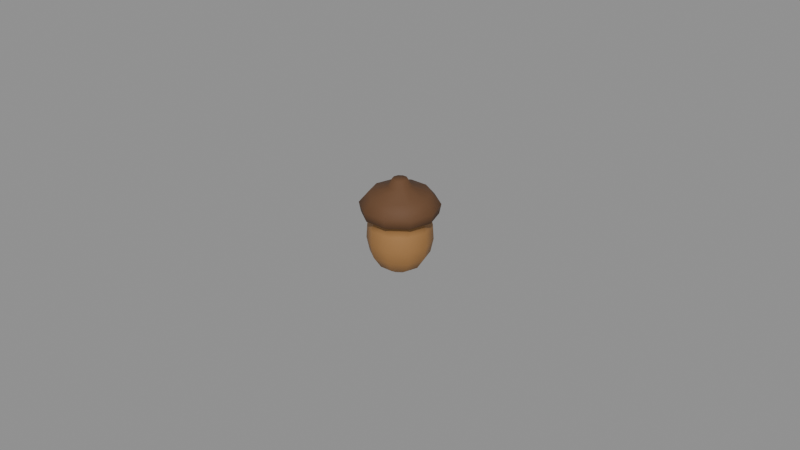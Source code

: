 # Source: acorn.blend  (saved by Blender 4.0.36; exported with 4.5.12 LTS)
import bpy
from mathutils import Matrix  # noqa: F401  (used for matrix-valued properties, if any)

bpy.ops.wm.read_factory_settings(use_empty=True)
scene = bpy.context.scene
scene.name = 'Scene'

# ---- materials (node trees are filled in below, after node groups)
mat_prop_acorn_nut = bpy.data.materials.new('Prop_acorn_nut')
mat_prop_acorn_nut.use_transparent_shadow = False
mat_prop_acorn_nut.diffuse_color = (0.36, 0.18, 0.06, 1.0)
mat_prop_acorn_cap = bpy.data.materials.new('Prop_acorn_cap')
mat_prop_acorn_cap.use_transparent_shadow = False
mat_prop_acorn_cap.diffuse_color = (0.13, 0.06, 0.025, 1.0)

# ---- material node trees
mat_prop_acorn_nut.use_nodes = True; mat_prop_acorn_nut.node_tree.nodes.clear()
_N = mat_prop_acorn_nut.node_tree.nodes; _L = mat_prop_acorn_nut.node_tree.links
n0 = _N.new('ShaderNodeBsdfPrincipled'); n0.name = 'Principled BSDF'; n0.location = (10, 300)
n0.inputs[0].default_value = (0.36, 0.18, 0.06, 1.0)
n0.inputs[2].default_value = 0.6
n0.inputs[3].default_value = 1.45
n1 = _N.new('ShaderNodeOutputMaterial'); n1.name = 'Material Output'; n1.location = (300, 300)
_L.new(n0.outputs[0], n1.inputs[0])
n1.is_active_output = True
mat_prop_acorn_cap.use_nodes = True; mat_prop_acorn_cap.node_tree.nodes.clear()
_N = mat_prop_acorn_cap.node_tree.nodes; _L = mat_prop_acorn_cap.node_tree.links
n0 = _N.new('ShaderNodeBsdfPrincipled'); n0.name = 'Principled BSDF'; n0.location = (10, 300)
n0.inputs[0].default_value = (0.13, 0.06, 0.025, 1.0)
n0.inputs[2].default_value = 0.75
n0.inputs[3].default_value = 1.45
n1 = _N.new('ShaderNodeOutputMaterial'); n1.name = 'Material Output'; n1.location = (300, 300)
_L.new(n0.outputs[0], n1.inputs[0])
n1.is_active_output = True

# ---- meshes
me_acorn_mesh = bpy.data.meshes.new('acorn_Mesh')
me_acorn_mesh.from_pydata([(0.0, 0.0, -0.015), (0.0033, 0.0, -0.0141), (0.00267, 0.00194, -0.0141), (0.00102, 0.003138, -0.0141), (-0.00102, 0.003138, -0.0141), (-0.00267, 0.00194, -0.0141), (-0.0033, 4.041e-19, -0.0141), (-0.00267, -0.00194, -0.0141), (-0.00102, -0.003138, -0.0141), (0.00102, -0.003138, -0.0141), (0.00267, -0.00194, -0.0141), (0.0066, 0.0, -0.012), (0.00534, 0.003879, -0.012), (0.00204, 0.006277, -0.012), (-0.00204, 0.006277, -0.012), (-0.00534, 0.003879, -0.012), (-0.0066, 8.083e-19, -0.012), (-0.00534, -0.003879, -0.012), (-0.00204, -0.006277, -0.012), (0.00204, -0.006277, -0.012), (0.00534, -0.003879, -0.012), (0.009, 0.0, -0.0084), (0.007281, 0.00529, -0.0084), (0.002781, 0.00856, -0.0084), (-0.002781, 0.00856, -0.0084), (-0.007281, 0.00529, -0.0084), (-0.009, 1.102e-18, -0.0084), (-0.007281, -0.00529, -0.0084), (-0.002781, -0.00856, -0.0084), (0.002781, -0.00856, -0.0084), (0.007281, -0.00529, -0.0084), (0.0099, 0.0, -0.0042), (0.008009, 0.005819, -0.0042), (0.003059, 0.009415, -0.0042), (-0.003059, 0.009415, -0.0042), (-0.008009, 0.005819, -0.0042), (-0.0099, 1.212e-18, -0.0042), (-0.008009, -0.005819, -0.0042), (-0.003059, -0.009415, -0.0042), (0.003059, -0.009415, -0.0042), (0.008009, -0.005819, -0.0042), (0.0096, 0.0, 0.0006), (0.007767, 0.005643, 0.0006), (0.002967, 0.00913, 0.0006), (-0.002967, 0.00913, 0.0006), (-0.007767, 0.005643, 0.0006), (-0.0096, 1.176e-18, 0.0006), (-0.007767, -0.005643, 0.0006), (-0.002967, -0.00913, 0.0006), (0.002967, -0.00913, 0.0006), (0.007767, -0.005643, 0.0006), (0.009, 0.0, 0.003), (0.007281, 0.00529, 0.003), (0.002781, 0.00856, 0.003), (-0.002781, 0.00856, 0.003), (-0.007281, 0.00529, 0.003), (-0.009, 1.102e-18, 0.003), (-0.007281, -0.00529, 0.003), (-0.002781, -0.00856, 0.003), (0.002781, -0.00856, 0.003), (0.007281, -0.00529, 0.003), (0.0114, 0.0, 0.0042), (0.009223, 0.006701, 0.0042), (0.003523, 0.01084, 0.0042), (-0.003523, 0.01084, 0.0042), (-0.009223, 0.006701, 0.0042), (-0.0114, 1.396e-18, 0.0042), (-0.009223, -0.006701, 0.0042), (-0.003523, -0.01084, 0.0042), (0.003523, -0.01084, 0.0042), (0.009223, -0.006701, 0.0042), (0.012, 0.0, 0.0072), (0.009708, 0.007053, 0.0072), (0.003708, 0.01141, 0.0072), (-0.003708, 0.01141, 0.0072), (-0.009708, 0.007053, 0.0072), (-0.012, 1.47e-18, 0.0072), (-0.009708, -0.007053, 0.0072), (-0.003708, -0.01141, 0.0072), (0.003708, -0.01141, 0.0072), (0.009708, -0.007053, 0.0072), (0.009, 0.0, 0.0108), (0.007281, 0.00529, 0.0108), (0.002781, 0.00856, 0.0108), (-0.002781, 0.00856, 0.0108), (-0.007281, 0.00529, 0.0108), (-0.009, 1.102e-18, 0.0108), (-0.007281, -0.00529, 0.0108), (-0.002781, -0.00856, 0.0108), (0.002781, -0.00856, 0.0108), (0.007281, -0.00529, 0.0108), (0.0036, 0.0, 0.0126), (0.002912, 0.002116, 0.0126), (0.001112, 0.003424, 0.0126), (-0.001112, 0.003424, 0.0126), (-0.002912, 0.002116, 0.0126), (-0.0036, 4.409e-19, 0.0126), (-0.002912, -0.002116, 0.0126), (-0.001112, -0.003424, 0.0126), (0.001112, -0.003424, 0.0126), (0.002912, -0.002116, 0.0126), (0.00228, 0.0, 0.015), (0.001845, 0.00134, 0.015), (0.0007046, 0.002168, 0.015), (-0.0007046, 0.002168, 0.015), (-0.001845, 0.00134, 0.015), (-0.00228, 2.792e-19, 0.015), (-0.001845, -0.00134, 0.015), (-0.0007046, -0.002168, 0.015), (0.0007046, -0.002168, 0.015), (0.001845, -0.00134, 0.015), (0.0, 0.0, 0.015)], [], [(0, 2, 1), (0, 3, 2), (0, 4, 3), (0, 5, 4), (0, 6, 5), (0, 7, 6), (0, 8, 7), (0, 9, 8), (0, 10, 9), (0, 1, 10), (1, 12, 11), (2, 13, 12), (3, 14, 13), (4, 15, 14), (5, 16, 15), (6, 17, 16), (7, 18, 17), (8, 19, 18), (9, 20, 19), (10, 11, 20), (11, 22, 21), (12, 23, 22), (13, 24, 23), (14, 25, 24), (15, 26, 25), (16, 27, 26), (17, 28, 27), (18, 29, 28), (19, 30, 29), (20, 21, 30), (21, 32, 31), (22, 33, 32), (23, 34, 33), (24, 35, 34), (25, 36, 35), (26, 37, 36), (27, 38, 37), (28, 39, 38), (29, 40, 39), (30, 31, 40), (31, 42, 41), (32, 43, 42), (33, 44, 43), (34, 45, 44), (35, 46, 45), (36, 47, 46), (37, 48, 47), (38, 49, 48), (39, 50, 49), (40, 41, 50), (41, 52, 51), (42, 53, 52), (43, 54, 53), (44, 55, 54), (45, 56, 55), (46, 57, 56), (47, 58, 57), (48, 59, 58), (49, 60, 59), (50, 51, 60), (51, 62, 61), (52, 63, 62), (53, 64, 63), (54, 65, 64), (55, 66, 65), (56, 67, 66), (57, 68, 67), (58, 69, 68), (59, 70, 69), (60, 61, 70), (61, 72, 71), (62, 73, 72), (63, 74, 73), (64, 75, 74), (65, 76, 75), (66, 77, 76), (67, 78, 77), (68, 79, 78), (69, 80, 79), (70, 71, 80), (71, 82, 81), (72, 83, 82), (73, 84, 83), (74, 85, 84), (75, 86, 85), (76, 87, 86), (77, 88, 87), (78, 89, 88), (79, 90, 89), (80, 81, 90), (81, 92, 91), (82, 93, 92), (83, 94, 93), (84, 95, 94), (85, 96, 95), (86, 97, 96), (87, 98, 97), (88, 99, 98), (89, 100, 99), (90, 91, 100), (91, 102, 101), (92, 103, 102), (93, 104, 103), (94, 105, 104), (95, 106, 105), (96, 107, 106), (97, 108, 107), (98, 109, 108), (99, 110, 109), (100, 101, 110), (101, 102, 111), (102, 103, 111), (103, 104, 111), (104, 105, 111), (105, 106, 111), (106, 107, 111), (107, 108, 111), (108, 109, 111), (109, 110, 111), (110, 101, 111), (1, 2, 12), (2, 3, 13), (3, 4, 14), (4, 5, 15), (5, 6, 16), (6, 7, 17), (7, 8, 18), (8, 9, 19), (9, 10, 20), (10, 1, 11), (11, 12, 22), (12, 13, 23), (13, 14, 24), (14, 15, 25), (15, 16, 26), (16, 17, 27), (17, 18, 28), (18, 19, 29), (19, 20, 30), (20, 11, 21), (21, 22, 32), (22, 23, 33), (23, 24, 34), (24, 25, 35), (25, 26, 36), (26, 27, 37), (27, 28, 38), (28, 29, 39), (29, 30, 40), (30, 21, 31), (31, 32, 42), (32, 33, 43), (33, 34, 44), (34, 35, 45), (35, 36, 46), (36, 37, 47), (37, 38, 48), (38, 39, 49), (39, 40, 50), (40, 31, 41), (41, 42, 52), (42, 43, 53), (43, 44, 54), (44, 45, 55), (45, 46, 56), (46, 47, 57), (47, 48, 58), (48, 49, 59), (49, 50, 60), (50, 41, 51), (51, 52, 62), (52, 53, 63), (53, 54, 64), (54, 55, 65), (55, 56, 66), (56, 57, 67), (57, 58, 68), (58, 59, 69), (59, 60, 70), (60, 51, 61), (61, 62, 72), (62, 63, 73), (63, 64, 74), (64, 65, 75), (65, 66, 76), (66, 67, 77), (67, 68, 78), (68, 69, 79), (69, 70, 80), (70, 61, 71), (71, 72, 82), (72, 73, 83), (73, 74, 84), (74, 75, 85), (75, 76, 86), (76, 77, 87), (77, 78, 88), (78, 79, 89), (79, 80, 90), (80, 71, 81), (81, 82, 92), (82, 83, 93), (83, 84, 94), (84, 85, 95), (85, 86, 96), (86, 87, 97), (87, 88, 98), (88, 89, 99), (89, 90, 100), (90, 81, 91), (91, 92, 102), (92, 93, 103), (93, 94, 104), (94, 95, 105), (95, 96, 106), (96, 97, 107), (97, 98, 108), (98, 99, 109), (99, 100, 110), (100, 91, 101)])
me_acorn_mesh.polygons.foreach_set('use_smooth', [True] * 220)
me_acorn_mesh.polygons.foreach_set('material_index', [0, 0, 0, 0, 0, 0, 0, 0, 0, 0, 0, 0, 0, 0, 0, 0, 0, 0, 0, 0, 0, 0, 0, 0, 0, 0, 0, 0, 0, 0, 0, 0, 0, 0, 0, 0, 0, 0, 0, 0, 0, 0, 0, 0, 0, 0, 0, 0, 0, 0, 0, 0, 0, 0, 0, 0, 0, 0, 0, 0, 1, 1, 1, 1, 1, 1, 1, 1, 1, 1, 1, 1, 1, 1, 1, 1, 1, 1, 1, 1, 1, 1, 1, 1, 1, 1, 1, 1, 1, 1, 1, 1, 1, 1, 1, 1, 1, 1, 1, 1, 1, 1, 1, 1, 1, 1, 1, 1, 1, 1, 1, 1, 1, 1, 1, 1, 1, 1, 1, 1, 0, 0, 0, 0, 0, 0, 0, 0, 0, 0, 0, 0, 0, 0, 0, 0, 0, 0, 0, 0, 0, 0, 0, 0, 0, 0, 0, 0, 0, 0, 0, 0, 0, 0, 0, 0, 0, 0, 0, 0, 0, 0, 0, 0, 0, 0, 0, 0, 0, 0, 1, 1, 1, 1, 1, 1, 1, 1, 1, 1, 1, 1, 1, 1, 1, 1, 1, 1, 1, 1, 1, 1, 1, 1, 1, 1, 1, 1, 1, 1, 1, 1, 1, 1, 1, 1, 1, 1, 1, 1, 1, 1, 1, 1, 1, 1, 1, 1, 1, 1])
me_acorn_mesh.materials.append(mat_prop_acorn_nut)
me_acorn_mesh.materials.append(mat_prop_acorn_cap)
me_acorn_mesh.update()

# ---- objects
ob_acorn = bpy.data.objects.new('acorn', me_acorn_mesh)

# ---- transforms, parenting, visibility, modifiers, constraints
ob_acorn.location = (0.0, 0.0, 0.0)

# ---- collection membership
scene.collection.objects.link(ob_acorn)

# ---- scene / render settings (as saved in the file)
scene.frame_start = 1; scene.frame_end = 250; scene.frame_set(1)
scene.render.engine = 'BLENDER_EEVEE_NEXT'
scene.cycles.sampling_pattern = 'TABULATED_SOBOL'
bpy.context.view_layer.update()

# ---- added for rendering (the .blend has no active camera and no usable light): camera, sun + grey world if the file has none
cam_auto = bpy.data.cameras.new('AutoCamera')
cam_auto.lens = 50.0
cam_auto.sensor_width = 36.0
cam_auto.clip_end = 1000.0
ob_auto_camera = bpy.data.objects.new('AutoCamera', cam_auto)
scene.collection.objects.link(ob_auto_camera)
ob_auto_camera.location = (0.185045, -0.222054, 0.148036)
ob_auto_camera.rotation_euler = (1.09748, -7.21219e-08, 0.694738)
scene.camera = ob_auto_camera
light_auto_sun = bpy.data.lights.new('AutoSun', 'SUN')
light_auto_sun.energy = 3.0
light_auto_sun.angle = 0.0523599
ob_auto_sun = bpy.data.objects.new('AutoSun', light_auto_sun)
scene.collection.objects.link(ob_auto_sun)
ob_auto_sun.rotation_euler = (0.872665, 0.174533, 0.523599)
if scene.world is None:
    world_auto = bpy.data.worlds.new('AutoWorld')
    world_auto.color = (0.3, 0.3, 0.3)
    scene.world = world_auto
bpy.context.view_layer.update()

